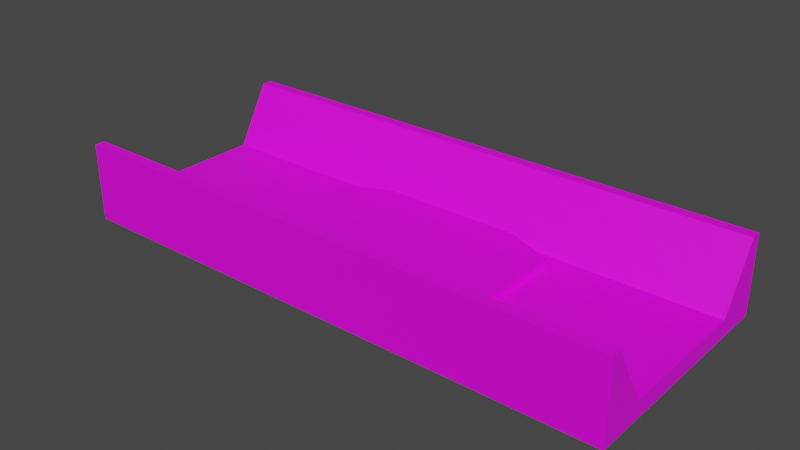 # Source: ramp1.blend  (saved by Blender 2.92.15; exported with 4.5.12 LTS)
import bpy
from mathutils import Matrix  # noqa: F401  (used for matrix-valued properties, if any)

bpy.ops.wm.read_factory_settings(use_empty=True)
scene = bpy.context.scene
scene.name = 'Scene'

# ---- images (referenced by path relative to the original .blend; pixels are not part of the script)
import os
ASSET_DIR = os.environ.get("B2B_ASSET_DIR", "")  # directory of the original .blend (textures are referenced by path, not embedded)
HERE = os.path.dirname(os.path.abspath(__file__))  # packed textures are extracted next to this script under _unpacked/

def load_image(name, relpath, width, height, colorspace="sRGB"):
    """Load a texture the original file referenced (path relative to the .blend, or extracted next to this script)."""
    p = next((c for c in (os.path.join(HERE, relpath), os.path.join(ASSET_DIR, relpath)) if relpath and os.path.exists(c)), "")
    if p:
        img = bpy.data.images.load(p, check_existing=True)
        img.name = name
    else:  # same state as the original file: an image datablock whose file is absent (Cycles renders it pink)
        img = bpy.data.images.new(name, width, height)
        img.source = "FILE"
        img.filepath = "//" + (relpath or name)
    img.colorspace_settings.name = colorspace
    return img
img_wood_planks_a_basecolor_png = load_image('Wood_Planks_A_Basecolor.png', 'Wood_Planks_A_Basecolor.png', 1024, 1024, 'sRGB')
img_wood_plain_b_basecolor_png = load_image('Wood_Plain_B_Basecolor.png', 'Wood_Plain_B_Basecolor.png', 1024, 1024, 'sRGB')

# ---- materials (node trees are filled in below, after node groups)
mat_wood = bpy.data.materials.new('wood')
mat_wood.use_transparent_shadow = False
mat_darkwood = bpy.data.materials.new('darkwood')
mat_darkwood.use_transparent_shadow = False

# ---- material node trees
mat_wood.use_nodes = True; mat_wood.node_tree.nodes.clear()
_N = mat_wood.node_tree.nodes; _L = mat_wood.node_tree.links
n0 = _N.new('ShaderNodeBsdfPrincipled'); n0.name = 'Principled BSDF'; n0.location = (10, 300)
n0.distribution = 'GGX'
n0.subsurface_method = 'BURLEY'
n0.inputs[3].default_value = 1.45
n0.inputs[27].default_value = (0.0, 0.0, 0.0, 1.0)
n0.inputs[28].default_value = 1.0
n1 = _N.new('ShaderNodeOutputMaterial'); n1.name = 'Material Output'; n1.location = (300, 300)
n2 = _N.new('ShaderNodeTexImage'); n2.name = 'Image Texture'; n2.location = (-280, 276)
n2.image = img_wood_planks_a_basecolor_png
_L.new(n0.outputs[0], n1.inputs[0])
_L.new(n2.outputs[0], n0.inputs[0])
n1.is_active_output = True
mat_darkwood.use_nodes = True; mat_darkwood.node_tree.nodes.clear()
_N = mat_darkwood.node_tree.nodes; _L = mat_darkwood.node_tree.links
n0 = _N.new('ShaderNodeBsdfPrincipled'); n0.name = 'Principled BSDF'; n0.location = (10, 300)
n0.distribution = 'GGX'
n0.subsurface_method = 'BURLEY'
n0.inputs[3].default_value = 1.45
n0.inputs[27].default_value = (0.0, 0.0, 0.0, 1.0)
n0.inputs[28].default_value = 1.0
n1 = _N.new('ShaderNodeOutputMaterial'); n1.name = 'Material Output'; n1.location = (300, 300)
n2 = _N.new('ShaderNodeTexImage'); n2.name = 'Image Texture'; n2.location = (-280, 276)
n2.image = img_wood_plain_b_basecolor_png
_L.new(n0.outputs[0], n1.inputs[0])
_L.new(n2.outputs[0], n0.inputs[0])
n1.is_active_output = True

# ---- world
world_world = bpy.data.worlds.new('World'); scene.world = world_world
world_world.use_nodes = True; world_world.node_tree.nodes.clear()
_N = world_world.node_tree.nodes; _L = world_world.node_tree.links
n0 = _N.new('ShaderNodeOutputWorld'); n0.name = 'World Output'; n0.location = (300, 300)
n1 = _N.new('ShaderNodeBackground'); n1.name = 'Background'; n1.location = (10, 300)
n1.inputs[0].default_value = (0.05088, 0.05088, 0.05088, 1.0)
_L.new(n1.outputs[0], n0.inputs[0])
n0.is_active_output = True
world_world.color = (0.05088, 0.05088, 0.05088)
world_world.use_sun_shadow = False
world_world.sun_shadow_jitter_overblur = 0.0

# ---- meshes
me_plane = bpy.data.meshes.new('Plane')
me_plane.from_pydata([(-8.0, 0.0, 0.0), (8.0, 0.0, 0.0), (-4.0, 0.0, 0.0), (0.0, 0.0, 0.0), (4.0, 0.0, 0.0), (-8.0, 2.0, 0.0), (8.0, 2.0, 0.0), (-8.0, 3.0, 1.736), (8.0, 3.0, 1.736), (-4.0, 2.0, 0.0), (-1.323e-23, 2.0, 0.0), (4.0, 2.0, 0.0), (4.0, 3.0, 1.736), (-2.647e-23, 3.0, 1.736), (-4.0, 3.0, 1.736), (-8.0, 3.3, 1.736), (8.0, 3.3, 1.736), (4.0, 3.3, 1.736), (-2.647e-23, 3.3, 1.736), (-4.0, 3.3, 1.736), (-8.0, 3.3, -0.5), (8.0, 3.3, -0.5), (4.0, 3.3, -0.5), (-2.647e-23, 3.3, -0.5), (-4.0, 3.3, -0.5), (-8.0, 1.8, 0.0), (8.0, 1.8, 0.0), (-4.0, 1.8, 0.0), (-1.191e-23, 1.8, 0.0), (4.0, 1.8, 0.0), (-8.0, 2.085, 0.1475), (8.0, 2.085, 0.1475), (-4.0, 2.085, 0.1475), (-1.436e-23, 2.085, 0.1475), (4.0, 2.085, 0.1475), (8.0, 0.0, -0.5), (8.0, 2.0, -0.5), (8.0, 1.8, -0.5), (8.0, 2.989, -0.5)], [], [(29, 26, 6, 11), (25, 27, 9, 5), (27, 28, 10, 9), (28, 29, 11, 10), (34, 31, 8, 12), (30, 32, 14, 7), (32, 33, 13, 14), (33, 34, 12, 13), (14, 13, 18, 19), (12, 8, 16, 17), (13, 12, 17, 18), (7, 14, 19, 15), (18, 17, 22, 23), (15, 19, 24, 20), (19, 18, 23, 24), (17, 16, 21, 22), (3, 4, 29, 28), (2, 3, 28, 27), (0, 2, 27, 25), (4, 1, 26, 29), (10, 11, 34, 33), (9, 10, 33, 32), (5, 9, 32, 30), (11, 6, 31, 34), (8, 6, 36, 38), (26, 1, 35, 37), (6, 26, 37, 36), (38, 21, 16, 8)])
me_plane.polygons.foreach_set('material_index', [1, 1, 1, 1, 0, 0, 0, 0, 1, 1, 1, 1, 0, 0, 0, 0, 0, 0, 0, 0, 1, 1, 1, 1, 0, 0, 1, 1])
_uv = me_plane.uv_layers.new(name='UVMap')
_uv.uv.foreach_set('vector', [0.0, 0.9001, 1.0, 0.9001, 1.0, 1.0, 0.0, 1.0, 0.0, 0.9001, 1.0, 0.9001, 1.0, 1.0, 0.0, 1.0, 0.0, 0.9001, 1.0, 0.9001, 1.0, 1.0, 0.0, 1.0, 0.0, 0.9001, 1.0, 0.9001, 1.0, 1.0, 0.0, 1.0, 0.0, 0.08498, 1.0, 0.08498, 1.0, 1.0, 0.0, 1.0, 0.0, 0.08498, 1.0, 0.08498, 1.0, 1.0, 0.0, 1.0, 0.0, 0.08498, 1.0, 0.08498, 1.0, 1.0, 0.0, 1.0, 0.0, 0.08498, 1.0, 0.08498, 1.0, 1.0, 0.0, 1.0, 0.0, 5.96e-08, 1.0, 5.96e-08, 1.0, 0.15, 0.0, 0.15, 0.0, 5.96e-08, 1.0, 5.96e-08, 1.0, 0.15, 0.0, 0.15, 0.0, 5.96e-08, 1.0, 5.96e-08, 1.0, 0.15, 0.0, 0.15, 0.0, 5.96e-08, 1.0, 5.96e-08, 1.0, 0.15, 0.0, 0.15, 0.0, 0.0, 1.0, 0.0, 1.0, 1.0, 0.0, 1.0, 0.0, 0.0, 1.0, 0.0, 1.0, 1.0, 0.0, 1.0, 0.0, 0.0, 1.0, 0.0, 1.0, 1.0, 0.0, 1.0, 0.0, 0.0, 1.0, 0.0, 1.0, 1.0, 0.0, 1.0, 0.0, 0.0, 1.0, 0.0, 1.0, 0.9001, 0.0, 0.9001, 0.0, 0.0, 1.0, 0.0, 1.0, 0.9001, 0.0, 0.9001, 0.0, 0.0, 1.0, 0.0, 1.0, 0.9001, 0.0, 0.9001, 0.0, 0.0, 1.0, 0.0, 1.0, 0.9001, 0.0, 0.9001, 0.0, 0.0, 1.0, 0.0, 1.0, 0.08498, 0.0, 0.08498, 0.0, 0.0, 1.0, 0.0, 1.0, 0.08498, 0.0, 0.08498, 0.0, 0.0, 1.0, 0.0, 1.0, 0.08498, 0.0, 0.08498, 0.0, 0.0, 1.0, 0.0, 1.0, 0.08498, 0.0, 0.08498, 0.4424, 1.0, 0.0, 0.2232, 0.00112, 0.0, 0.4424, 0.002216, 0.2778, 0.0, 0.2778, 1.0, 0.0, 1.0, 5.96e-08, 0.0, 0.6025, 0.3121, 0.6044, 0.3684, 0.4904, 0.3679, 0.4878, 0.3156, 1.0, -0.01631, 1.0, 0.1663, 0.0, 0.1663, 0.0, -0.01631])
me_plane.materials.append(mat_wood)
me_plane.materials.append(mat_darkwood)
me_plane.use_remesh_fix_poles = True
me_plane.use_remesh_preserve_attributes = False
me_plane.use_mirror_vertex_groups = False
me_plane.update()
me_cylinder = bpy.data.meshes.new('Cylinder')
me_cylinder.from_pydata([(0.0, 3.0, -0.2), (0.0, 3.0, 0.2), (3.464, 1.5, -0.2), (3.464, -1.5, -0.2), (-3.497e-07, -3.0, -0.2), (-3.497e-07, -3.0, 0.2), (-3.464, -1.5, -0.2), (-3.464, -1.5, 0.2), (-3.464, 1.5, -0.2), (-3.464, 1.5, 0.2), (3.464, 1.5, 0.2), (3.464, -1.5, 0.2), (-2.384e-07, -1.5, 0.2), (0.0, 1.5, 0.2)], [], [(0, 1, 10, 2), (2, 10, 11, 3), (3, 11, 5, 4), (4, 5, 7, 6), (6, 7, 9, 8), (8, 9, 1, 0), (0, 2, 3, 4, 6, 8), (7, 12, 13, 9), (12, 5, 11), (5, 12, 7), (9, 13, 1), (1, 13, 10), (13, 12, 11, 10)])
me_cylinder.polygons.foreach_set('material_index', [1, 1, 1, 1, 1, 1, 0, 0, 0, 0, 0, 0, 0])
_uv = me_cylinder.uv_layers.new(name='UVMap')
_uv.uv.foreach_set('vector', [0.5823, 0.0, 0.4177, 0.0, 0.4177, 1.0, 0.5823, 1.0, 0.5823, 0.0, 0.4177, 0.0, 0.4177, 1.0, 0.5823, 1.0, 0.5823, 0.0, 0.4177, 0.0, 0.4177, 1.0, 0.5823, 1.0, 0.5823, 0.0, 0.4177, 0.0, 0.4177, 1.0, 0.5823, 1.0, 0.5823, 0.0, 0.4177, 0.0, 0.4177, 1.0, 0.5823, 1.0, 0.5823, 0.0, 0.4177, 0.0, 0.4177, 1.0, 0.5823, 1.0, 0.75, 0.49, 0.9578, 0.37, 0.9578, 0.13, 0.75, 0.01, 0.5422, 0.13, 0.5422, 0.37, 2.98e-08, 1.0, 0.0, 2.98e-08, 1.0, 0.0, 1.0, 1.0, 1.0, 0.0, 0.0, 0.0, 1.0, 1.0, 0.0, 0.0, 1.0, 0.0, 1.0, 1.0, 2.98e-08, 1.0, 0.0, 2.98e-08, 1.0, 0.0, 0.0, 0.0, 1.0, 0.0, 1.0, 1.0, 0.0, 0.0, 1.0, 0.0, 1.0, 1.0, 0.0, 1.0])
me_cylinder.materials.append(mat_wood)
me_cylinder.materials.append(mat_darkwood)
me_cylinder.use_remesh_fix_poles = True
me_cylinder.use_remesh_preserve_attributes = False
me_cylinder.use_mirror_vertex_groups = False
me_cylinder.update()

# ---- objects
ob_ramp1 = bpy.data.objects.new('Ramp1', me_plane)
ob_ramp2 = bpy.data.objects.new('Ramp2', me_cylinder)

# ---- transforms, parenting, visibility, modifiers, constraints
ob_ramp1.location = (0.0, 0.0, 0.0)
ob_ramp1.lineart.crease_threshold = 0.0
_m = ob_ramp1.modifiers.new('Mirror', 'MIRROR')
_m.use_axis = (False, True, False)
_m.use_mirror_v = True
ob_ramp2.location = (0.0, 0.0, 0.0)
ob_ramp2.lineart.crease_threshold = 0.0

# ---- collection membership
scene.collection.objects.link(ob_ramp1)
scene.collection.objects.link(ob_ramp2)

# ---- scene / render settings (as saved in the file)
scene.frame_start = 1; scene.frame_end = 250; scene.frame_set(1)
scene.render.engine = 'BLENDER_EEVEE_NEXT'
scene.cycles.use_denoising = False
scene.cycles.samples = 128
scene.cycles.sampling_pattern = 'TABULATED_SOBOL'
scene.cycles.use_adaptive_sampling = False
scene.cycles.use_light_tree = False
scene.view_settings.view_transform = 'Filmic'
bpy.context.view_layer.update()

# ---- added for rendering (the .blend has no active camera and no usable light): camera, sun
cam_auto = bpy.data.cameras.new('AutoCamera')
cam_auto.lens = 50.0
cam_auto.sensor_width = 36.0
cam_auto.clip_end = 1000.0
ob_auto_camera = bpy.data.objects.new('AutoCamera', cam_auto)
scene.collection.objects.link(ob_auto_camera)
ob_auto_camera.location = (16.1466, -19.376, 13.5351)
ob_auto_camera.rotation_euler = (1.09748, -7.21219e-08, 0.694738)
scene.camera = ob_auto_camera
light_auto_sun = bpy.data.lights.new('AutoSun', 'SUN')
light_auto_sun.energy = 3.0
light_auto_sun.angle = 0.0523599
ob_auto_sun = bpy.data.objects.new('AutoSun', light_auto_sun)
scene.collection.objects.link(ob_auto_sun)
ob_auto_sun.rotation_euler = (0.872665, 0.174533, 0.523599)
bpy.context.view_layer.update()
